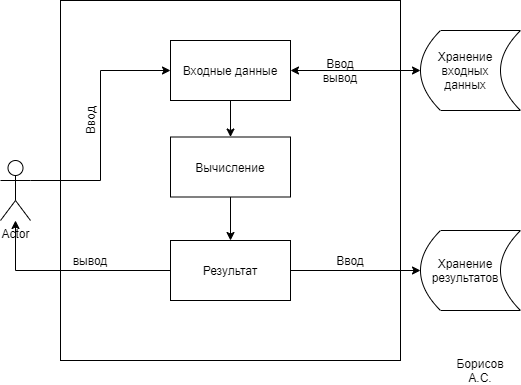

The diagram above was exported from draw.io. Its source (the exported page's mxGraphModel, read from the mxfile embedded in the PNG):
<mxGraphModel dx="997" dy="580" grid="1" gridSize="10" guides="1" tooltips="1" connect="1" arrows="1" fold="1" page="1" pageScale="1" pageWidth="583" pageHeight="413" math="0" shadow="0">
  <root>
    <mxCell id="0" />
    <mxCell id="1" parent="0" />
    <mxCell id="aLRdmrm-bO952devnBEX-2" value="" style="rounded=0;whiteSpace=wrap;html=1;" vertex="1" parent="1">
      <mxGeometry x="100" y="10" width="340" height="360" as="geometry" />
    </mxCell>
    <mxCell id="aLRdmrm-bO952devnBEX-12" style="edgeStyle=orthogonalEdgeStyle;rounded=0;orthogonalLoop=1;jettySize=auto;html=1;exitX=1;exitY=0.3333333333333333;exitDx=0;exitDy=0;exitPerimeter=0;entryX=0;entryY=0.5;entryDx=0;entryDy=0;" edge="1" parent="1" source="aLRdmrm-bO952devnBEX-3" target="aLRdmrm-bO952devnBEX-7">
      <mxGeometry relative="1" as="geometry" />
    </mxCell>
    <mxCell id="aLRdmrm-bO952devnBEX-3" value="Actor" style="shape=umlActor;verticalLabelPosition=bottom;verticalAlign=top;html=1;outlineConnect=0;" vertex="1" parent="1">
      <mxGeometry x="40" y="170" width="30" height="60" as="geometry" />
    </mxCell>
    <mxCell id="aLRdmrm-bO952devnBEX-4" value="" style="shape=dataStorage;whiteSpace=wrap;html=1;fixedSize=1;" vertex="1" parent="1">
      <mxGeometry x="460" y="40" width="100" height="80" as="geometry" />
    </mxCell>
    <mxCell id="aLRdmrm-bO952devnBEX-5" value="" style="shape=dataStorage;whiteSpace=wrap;html=1;fixedSize=1;" vertex="1" parent="1">
      <mxGeometry x="460" y="240" width="100" height="80" as="geometry" />
    </mxCell>
    <mxCell id="aLRdmrm-bO952devnBEX-14" style="edgeStyle=orthogonalEdgeStyle;rounded=0;orthogonalLoop=1;jettySize=auto;html=1;exitX=1;exitY=0.5;exitDx=0;exitDy=0;entryX=1;entryY=0.5;entryDx=0;entryDy=0;" edge="1" parent="1" source="aLRdmrm-bO952devnBEX-7" target="aLRdmrm-bO952devnBEX-7">
      <mxGeometry relative="1" as="geometry" />
    </mxCell>
    <mxCell id="aLRdmrm-bO952devnBEX-20" style="edgeStyle=orthogonalEdgeStyle;rounded=0;orthogonalLoop=1;jettySize=auto;html=1;exitX=0.5;exitY=1;exitDx=0;exitDy=0;entryX=0.5;entryY=0;entryDx=0;entryDy=0;" edge="1" parent="1" source="aLRdmrm-bO952devnBEX-7">
      <mxGeometry relative="1" as="geometry">
        <mxPoint x="270" y="146.5" as="targetPoint" />
      </mxGeometry>
    </mxCell>
    <mxCell id="aLRdmrm-bO952devnBEX-7" value="" style="rounded=0;whiteSpace=wrap;html=1;" vertex="1" parent="1">
      <mxGeometry x="210" y="50" width="120" height="60" as="geometry" />
    </mxCell>
    <mxCell id="aLRdmrm-bO952devnBEX-21" style="edgeStyle=orthogonalEdgeStyle;rounded=0;orthogonalLoop=1;jettySize=auto;html=1;exitX=0.5;exitY=1;exitDx=0;exitDy=0;entryX=0.5;entryY=0;entryDx=0;entryDy=0;" edge="1" parent="1" target="aLRdmrm-bO952devnBEX-10">
      <mxGeometry relative="1" as="geometry">
        <mxPoint x="270" y="206.5" as="sourcePoint" />
      </mxGeometry>
    </mxCell>
    <mxCell id="aLRdmrm-bO952devnBEX-13" style="edgeStyle=orthogonalEdgeStyle;rounded=0;orthogonalLoop=1;jettySize=auto;html=1;exitX=0;exitY=0.5;exitDx=0;exitDy=0;" edge="1" parent="1" source="aLRdmrm-bO952devnBEX-10" target="aLRdmrm-bO952devnBEX-3">
      <mxGeometry relative="1" as="geometry" />
    </mxCell>
    <mxCell id="aLRdmrm-bO952devnBEX-36" style="edgeStyle=orthogonalEdgeStyle;rounded=0;orthogonalLoop=1;jettySize=auto;html=1;exitX=1;exitY=0.5;exitDx=0;exitDy=0;entryX=0;entryY=0.5;entryDx=0;entryDy=0;" edge="1" parent="1" source="aLRdmrm-bO952devnBEX-10" target="aLRdmrm-bO952devnBEX-5">
      <mxGeometry relative="1" as="geometry" />
    </mxCell>
    <mxCell id="aLRdmrm-bO952devnBEX-10" value="" style="rounded=0;whiteSpace=wrap;html=1;" vertex="1" parent="1">
      <mxGeometry x="210" y="250" width="120" height="60" as="geometry" />
    </mxCell>
    <mxCell id="aLRdmrm-bO952devnBEX-18" value="" style="endArrow=classic;startArrow=classic;html=1;entryX=0;entryY=0.5;entryDx=0;entryDy=0;exitX=1;exitY=0.5;exitDx=0;exitDy=0;" edge="1" parent="1" source="aLRdmrm-bO952devnBEX-7" target="aLRdmrm-bO952devnBEX-4">
      <mxGeometry width="50" height="50" relative="1" as="geometry">
        <mxPoint x="350" y="250" as="sourcePoint" />
        <mxPoint x="400" y="200" as="targetPoint" />
        <Array as="points" />
      </mxGeometry>
    </mxCell>
    <mxCell id="aLRdmrm-bO952devnBEX-22" value="Входные данные" style="text;html=1;strokeColor=none;fillColor=none;align=center;verticalAlign=middle;whiteSpace=wrap;rounded=0;" vertex="1" parent="1">
      <mxGeometry x="220" y="60" width="100" height="40" as="geometry" />
    </mxCell>
    <mxCell id="aLRdmrm-bO952devnBEX-24" value="" style="rounded=0;whiteSpace=wrap;html=1;" vertex="1" parent="1">
      <mxGeometry x="210" y="146.5" width="120" height="60" as="geometry" />
    </mxCell>
    <mxCell id="aLRdmrm-bO952devnBEX-26" style="edgeStyle=orthogonalEdgeStyle;rounded=0;orthogonalLoop=1;jettySize=auto;html=1;exitX=0.5;exitY=1;exitDx=0;exitDy=0;" edge="1" parent="1">
      <mxGeometry relative="1" as="geometry">
        <mxPoint x="170" y="250" as="sourcePoint" />
        <mxPoint x="170" y="250" as="targetPoint" />
      </mxGeometry>
    </mxCell>
    <mxCell id="aLRdmrm-bO952devnBEX-27" value="Вычисление" style="text;html=1;strokeColor=none;fillColor=none;align=center;verticalAlign=middle;whiteSpace=wrap;rounded=0;" vertex="1" parent="1">
      <mxGeometry x="220" y="166.5" width="100" height="20" as="geometry" />
    </mxCell>
    <mxCell id="aLRdmrm-bO952devnBEX-28" value="Результат" style="text;html=1;strokeColor=none;fillColor=none;align=center;verticalAlign=middle;whiteSpace=wrap;rounded=0;" vertex="1" parent="1">
      <mxGeometry x="230" y="270" width="80" height="20" as="geometry" />
    </mxCell>
    <mxCell id="aLRdmrm-bO952devnBEX-29" value="Хранение&lt;br&gt;входных&lt;br&gt;данных" style="text;html=1;strokeColor=none;fillColor=none;align=center;verticalAlign=middle;whiteSpace=wrap;rounded=0;" vertex="1" parent="1">
      <mxGeometry x="470" y="40" width="70" height="80" as="geometry" />
    </mxCell>
    <mxCell id="aLRdmrm-bO952devnBEX-30" value="Хранение&lt;br&gt;результатов" style="text;html=1;strokeColor=none;fillColor=none;align=center;verticalAlign=middle;whiteSpace=wrap;rounded=0;" vertex="1" parent="1">
      <mxGeometry x="470" y="240" width="70" height="80" as="geometry" />
    </mxCell>
    <mxCell id="aLRdmrm-bO952devnBEX-31" value="Ввод" style="text;html=1;strokeColor=none;fillColor=none;align=center;verticalAlign=middle;whiteSpace=wrap;rounded=0;rotation=-90;" vertex="1" parent="1">
      <mxGeometry x="100" y="120" width="60" height="20" as="geometry" />
    </mxCell>
    <mxCell id="aLRdmrm-bO952devnBEX-32" value="вывод" style="text;html=1;strokeColor=none;fillColor=none;align=center;verticalAlign=middle;whiteSpace=wrap;rounded=0;" vertex="1" parent="1">
      <mxGeometry x="110" y="260" width="40" height="20" as="geometry" />
    </mxCell>
    <mxCell id="aLRdmrm-bO952devnBEX-33" value="Ввод&lt;br&gt;вывод" style="text;html=1;strokeColor=none;fillColor=none;align=center;verticalAlign=middle;whiteSpace=wrap;rounded=0;rotation=0;" vertex="1" parent="1">
      <mxGeometry x="350" y="70" width="60" height="20" as="geometry" />
    </mxCell>
    <mxCell id="aLRdmrm-bO952devnBEX-34" value="Ввод" style="text;html=1;strokeColor=none;fillColor=none;align=center;verticalAlign=middle;whiteSpace=wrap;rounded=0;rotation=0;" vertex="1" parent="1">
      <mxGeometry x="360" y="260" width="60" height="20" as="geometry" />
    </mxCell>
    <mxCell id="aLRdmrm-bO952devnBEX-37" value="Борисов А.С." style="text;html=1;strokeColor=none;fillColor=none;align=center;verticalAlign=middle;whiteSpace=wrap;rounded=0;" vertex="1" parent="1">
      <mxGeometry x="500" y="370" width="40" height="20" as="geometry" />
    </mxCell>
  </root>
</mxGraphModel>